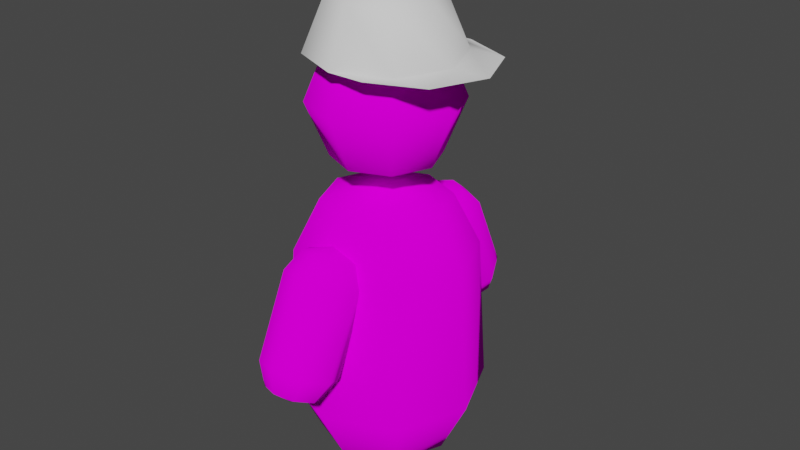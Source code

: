 # Source: testHuman_1.blend  (saved by Blender 2.82.7; exported with 4.5.12 LTS)
import bpy
from mathutils import Matrix  # noqa: F401  (used for matrix-valued properties, if any)

bpy.ops.wm.read_factory_settings(use_empty=True)
scene = bpy.context.scene
scene.name = 'Scene'

# ---- collections
col_collection = bpy.data.collections.new('Collection'); scene.collection.children.link(col_collection)

# ---- images (referenced by path relative to the original .blend; pixels are not part of the script)
import os
ASSET_DIR = os.environ.get("B2B_ASSET_DIR", "")  # directory of the original .blend (textures are referenced by path, not embedded)
HERE = os.path.dirname(os.path.abspath(__file__))  # packed textures are extracted next to this script under _unpacked/

def load_image(name, relpath, width, height, colorspace="sRGB"):
    """Load a texture the original file referenced (path relative to the .blend, or extracted next to this script)."""
    p = next((c for c in (os.path.join(HERE, relpath), os.path.join(ASSET_DIR, relpath)) if relpath and os.path.exists(c)), "")
    if p:
        img = bpy.data.images.load(p, check_existing=True)
        img.name = name
    else:  # same state as the original file: an image datablock whose file is absent (Cycles renders it pink)
        img = bpy.data.images.new(name, width, height)
        img.source = "FILE"
        img.filepath = "//" + (relpath or name)
    img.colorspace_settings.name = colorspace
    return img
img_humantexture_4_jpg = load_image('HumanTexture_4.jpg', 'HumanTexture_4.jpg', 1024, 1024, 'sRGB')

# ---- materials (node trees are filled in below, after node groups)
mat_material_002 = bpy.data.materials.new('Material.002')

# ---- material node trees
mat_material_002.use_nodes = True; mat_material_002.node_tree.nodes.clear()
_N = mat_material_002.node_tree.nodes; _L = mat_material_002.node_tree.links
n0 = _N.new('ShaderNodeOutputMaterial'); n0.name = 'Material Output'; n0.location = (300, 300)
n1 = _N.new('ShaderNodeBsdfDiffuse'); n1.name = 'Diffuse BSDF'; n1.location = (10, 300)
n1.inputs[1].default_value = 0.5
n2 = _N.new('ShaderNodeTexImage'); n2.name = 'Image Texture'; n2.location = (-280, 280)
n2.image = img_humantexture_4_jpg
_L.new(n1.outputs[0], n0.inputs[0])
_L.new(n2.outputs[0], n1.inputs[0])
n0.is_active_output = True

# ---- world
world_world = bpy.data.worlds.new('World'); scene.world = world_world
world_world.use_nodes = True; world_world.node_tree.nodes.clear()
_N = world_world.node_tree.nodes; _L = world_world.node_tree.links
n0 = _N.new('ShaderNodeOutputWorld'); n0.name = 'World Output'; n0.location = (300, 300)
n1 = _N.new('ShaderNodeBackground'); n1.name = 'Background'; n1.location = (10, 300)
n1.inputs[0].default_value = (0.05088, 0.05088, 0.05088, 1.0)
_L.new(n1.outputs[0], n0.inputs[0])
n0.is_active_output = True
world_world.color = (0.05088, 0.05088, 0.05088)
world_world.use_sun_shadow = False
world_world.sun_shadow_jitter_overblur = 0.0

# ---- meshes
me_sphere_001 = bpy.data.meshes.new('Sphere.001')
me_sphere_001.from_pydata([(-1.28e-08, 0.8485, 3.707), (-1.28e-08, 1.2, 3.0), (0.6, 0.6, 3.707), (-8.698e-08, -1.717e-07, 4.0), (-0.6, 0.6, 3.707), (-0.8485, 0.8485, 3.0), (-0.8485, -9.489e-08, 3.707), (-1.2, -5.913e-08, 3.0), (-0.6, -0.6, 3.707), (-0.8485, -0.8485, 3.0), (2.562e-08, -0.8485, 3.707), (-1.014e-08, -1.2, 3.0), (0.6, -0.6, 3.707), (0.8485, -0.8485, 3.0), (0.8485, -9.489e-08, 3.707), (1.2, -5.913e-08, 3.0), (0.8485, 0.8485, 3.0), (1.32, -5.886e-08, 1.039), (0.9334, -9.819e-08, 0.2613), (0.9334, 0.9334, 1.039), (0.9334, -0.9334, 1.039), (0.66, -0.66, 0.2613), (-1.774e-08, -1.32, 1.039), (2.16e-08, -0.9334, 0.2613), (-0.9334, -0.9334, 1.039), (-0.66, -0.66, 0.2613), (-1.32, -5.886e-08, 1.039), (-0.9334, -9.819e-08, 0.2613), (-0.9334, 0.9334, 1.039), (-0.66, 0.66, 0.2613), (-2.066e-08, 1.32, 1.039), (-2.066e-08, 0.9334, 0.2613), (0.66, 0.66, 0.2613), (-2.066e-08, -1.011e-07, -0.06084), (0.0, 0.7071, 5.707), (0.0, 1.0, 5.0), (0.0, 0.7071, 4.293), (0.5, 0.5, 5.707), (0.7071, 0.7071, 5.0), (0.5, 0.5, 4.293), (0.7071, -8.521e-08, 5.707), (1.0, -5.541e-08, 5.0), (0.7071, -8.521e-08, 4.293), (0.5, -0.5, 5.707), (0.7071, -0.7071, 5.0), (0.5, -0.5, 4.293), (0.0, -8.742e-08, 4.0), (3.201e-08, -0.7071, 5.707), (2.213e-09, -1.0, 5.0), (3.201e-08, -0.7071, 4.293), (-6.182e-08, -1.492e-07, 6.0), (-0.5, -0.5, 5.707), (-0.7071, -0.7071, 5.0), (-0.5, -0.5, 4.293), (-0.7071, -8.521e-08, 5.707), (-1.0, -5.541e-08, 5.0), (-0.7071, -8.521e-08, 4.293), (-0.5, 0.5, 5.707), (-0.7071, 0.7071, 5.0), (-0.5, 0.5, 4.293)], [], [(5, 4, 0, 1), (1, 0, 2, 16), (0, 3, 2), (4, 3, 0), (7, 6, 4, 5), (6, 3, 4), (9, 8, 6, 7), (8, 3, 6), (10, 3, 8), (11, 10, 8, 9), (13, 12, 10, 11), (12, 3, 10), (15, 14, 12, 13), (14, 3, 12), (16, 2, 14, 15), (2, 3, 14), (16, 15, 17, 19), (15, 13, 20, 17), (18, 17, 20, 21), (32, 19, 17, 18), (13, 11, 22, 20), (21, 20, 22, 23), (11, 9, 24, 22), (23, 22, 24, 25), (9, 7, 26, 24), (25, 24, 26, 27), (7, 5, 28, 26), (27, 26, 28, 29), (5, 1, 30, 28), (29, 28, 30, 31), (1, 16, 19, 30), (31, 30, 19, 32), (33, 31, 32), (33, 29, 31), (33, 21, 23), (33, 18, 21), (33, 32, 18), (33, 23, 25), (33, 25, 27), (33, 27, 29), (36, 35, 38, 39), (34, 50, 37), (46, 36, 39), (35, 34, 37, 38), (39, 38, 41, 42), (37, 50, 40), (46, 39, 42), (38, 37, 40, 41), (42, 41, 44, 45), (40, 50, 43), (46, 42, 45), (41, 40, 43, 44), (45, 44, 48, 49), (43, 50, 47), (46, 45, 49), (44, 43, 47, 48), (49, 48, 52, 53), (47, 50, 51), (46, 49, 53), (48, 47, 51, 52), (52, 51, 54, 55), (53, 52, 55, 56), (51, 50, 54), (46, 53, 56), (46, 56, 59), (55, 54, 57, 58), (56, 55, 58, 59), (54, 50, 57), (46, 59, 36), (58, 57, 34, 35), (59, 58, 35, 36), (57, 50, 34)])
me_sphere_001.polygons.foreach_set('use_smooth', [True] * 72)
_uv = me_sphere_001.uv_layers.new(name='UVMap')
_uv.uv.foreach_set('vector', [0.3721, 0.2631, 0.3721, 0.3492, 0.3291, 0.3492, 0.3291, 0.2631, 0.3291, 0.2631, 0.3291, 0.3492, 0.286, 0.3492, 0.286, 0.2631, 0.3291, 0.3492, 0.3076, 0.4353, 0.286, 0.3492, 0.3721, 0.3492, 0.3506, 0.4353, 0.3291, 0.3492, 0.4152, 0.2631, 0.4152, 0.3492, 0.3721, 0.3492, 0.3721, 0.2631, 0.4152, 0.3492, 0.3937, 0.4353, 0.3721, 0.3492, 0.1138, 0.2631, 0.1138, 0.3492, 0.07077, 0.3492, 0.07077, 0.2631, 0.1138, 0.3492, 0.09229, 0.4353, 0.07077, 0.3492, 0.1569, 0.3492, 0.1353, 0.4353, 0.1138, 0.3492, 0.1569, 0.2631, 0.1569, 0.3492, 0.1138, 0.3492, 0.1138, 0.2631, 0.1999, 0.2631, 0.1999, 0.3492, 0.1569, 0.3492, 0.1569, 0.2631, 0.1999, 0.3492, 0.1784, 0.4353, 0.1569, 0.3492, 0.243, 0.2631, 0.243, 0.3492, 0.1999, 0.3492, 0.1999, 0.2631, 0.243, 0.3492, 0.2215, 0.4353, 0.1999, 0.3492, 0.286, 0.2631, 0.286, 0.3492, 0.243, 0.3492, 0.243, 0.2631, 0.286, 0.3492, 0.2645, 0.4353, 0.243, 0.3492, 0.286, 0.2631, 0.243, 0.2631, 0.243, 0.2631, 0.286, 0.2631, 0.243, 0.2631, 0.1999, 0.2631, 0.1999, 0.2631, 0.243, 0.2631, 0.7364, 0.2343, 0.7364, 0.349, 0.6791, 0.349, 0.6791, 0.2343, 0.7938, 0.2343, 0.7938, 0.349, 0.7364, 0.349, 0.7364, 0.2343, 0.1999, 0.2631, 0.1569, 0.2631, 0.1569, 0.2631, 0.1999, 0.2631, 0.6791, 0.2343, 0.6791, 0.349, 0.6218, 0.349, 0.6218, 0.2343, 0.1569, 0.2631, 0.1138, 0.2631, 0.1138, 0.2631, 0.1569, 0.2631, 0.6218, 0.2343, 0.6218, 0.349, 0.5644, 0.349, 0.5644, 0.2343, 0.1138, 0.2631, 0.07077, 0.2631, 0.07077, 0.2631, 0.1138, 0.2631, 0.5644, 0.2343, 0.5644, 0.349, 0.5071, 0.349, 0.5071, 0.2343, 0.4152, 0.2631, 0.3721, 0.2631, 0.3721, 0.2631, 0.4152, 0.2631, 0.9658, 0.2343, 0.9658, 0.349, 0.9085, 0.349, 0.9085, 0.2343, 0.3721, 0.2631, 0.3291, 0.2631, 0.3291, 0.2631, 0.3721, 0.2631, 0.9085, 0.2343, 0.9085, 0.349, 0.8511, 0.349, 0.8511, 0.2343, 0.3291, 0.2631, 0.286, 0.2631, 0.286, 0.2631, 0.3291, 0.2631, 0.8511, 0.2343, 0.8511, 0.349, 0.7938, 0.349, 0.7938, 0.2343, 0.8224, 0.1196, 0.8511, 0.2343, 0.7938, 0.2343, 0.8798, 0.1196, 0.9085, 0.2343, 0.8511, 0.2343, 0.6504, 0.1196, 0.6791, 0.2343, 0.6218, 0.2343, 0.7078, 0.1196, 0.7364, 0.2343, 0.6791, 0.2343, 0.7651, 0.1196, 0.7938, 0.2343, 0.7364, 0.2343, 0.5931, 0.1196, 0.6218, 0.2343, 0.5644, 0.2343, 0.5358, 0.1196, 0.5644, 0.2343, 0.5071, 0.2343, 0.9371, 0.1196, 0.9658, 0.2343, 0.9085, 0.2343, 0.3014, 0.6382, 0.3014, 0.7243, 0.2583, 0.7243, 0.2583, 0.6382, 0.3014, 0.8104, 0.2798, 0.8965, 0.2583, 0.8104, 0.2798, 0.5521, 0.3014, 0.6382, 0.2583, 0.6382, 0.3014, 0.7243, 0.3014, 0.8104, 0.2583, 0.8104, 0.2583, 0.7243, 0.2583, 0.6382, 0.2583, 0.7243, 0.2153, 0.7243, 0.2153, 0.6382, 0.2583, 0.8104, 0.2368, 0.8965, 0.2153, 0.8104, 0.2368, 0.5521, 0.2583, 0.6382, 0.2153, 0.6382, 0.2583, 0.7243, 0.2583, 0.8104, 0.2153, 0.8104, 0.2153, 0.7243, 0.2153, 0.6382, 0.2153, 0.7243, 0.1722, 0.7243, 0.1722, 0.6382, 0.2153, 0.8104, 0.1937, 0.8965, 0.1722, 0.8104, 0.1937, 0.5521, 0.2153, 0.6382, 0.1722, 0.6382, 0.2153, 0.7243, 0.2153, 0.8104, 0.1722, 0.8104, 0.1722, 0.7243, 0.1722, 0.6382, 0.1722, 0.7243, 0.1292, 0.7243, 0.1292, 0.6382, 0.1722, 0.8104, 0.1507, 0.8965, 0.1292, 0.8104, 0.1507, 0.5521, 0.1722, 0.6382, 0.1292, 0.6382, 0.1722, 0.7243, 0.1722, 0.8104, 0.1292, 0.8104, 0.1292, 0.7243, 0.1292, 0.6382, 0.1292, 0.7243, 0.0861, 0.7243, 0.0861, 0.6382, 0.1292, 0.8104, 0.1076, 0.8965, 0.0861, 0.8104, 0.1076, 0.5521, 0.1292, 0.6382, 0.0861, 0.6382, 0.1292, 0.7243, 0.1292, 0.8104, 0.0861, 0.8104, 0.0861, 0.7243, 0.0861, 0.7243, 0.0861, 0.8104, 0.04305, 0.8104, 0.04305, 0.7243, 0.0861, 0.6382, 0.0861, 0.7243, 0.04305, 0.7243, 0.04305, 0.6382, 0.0861, 0.8104, 0.06458, 0.8965, 0.04305, 0.8104, 0.06458, 0.5521, 0.0861, 0.6382, 0.04305, 0.6382, 0.3659, 0.5521, 0.3875, 0.6382, 0.3444, 0.6382, 0.3875, 0.7243, 0.3875, 0.8104, 0.3444, 0.8104, 0.3444, 0.7243, 0.3875, 0.6382, 0.3875, 0.7243, 0.3444, 0.7243, 0.3444, 0.6382, 0.3875, 0.8104, 0.3659, 0.8965, 0.3444, 0.8104, 0.3229, 0.5521, 0.3444, 0.6382, 0.3014, 0.6382, 0.3444, 0.7243, 0.3444, 0.8104, 0.3014, 0.8104, 0.3014, 0.7243, 0.3444, 0.6382, 0.3444, 0.7243, 0.3014, 0.7243, 0.3014, 0.6382, 0.3444, 0.8104, 0.3229, 0.8965, 0.3014, 0.8104])
me_sphere_001.materials.append(mat_material_002)
me_sphere_001.use_remesh_fix_poles = True
me_sphere_001.use_remesh_preserve_attributes = False
me_sphere_001.use_mirror_vertex_groups = False
me_sphere_001.update()
me_sphere_002 = bpy.data.meshes.new('Sphere.002')
me_sphere_002.from_pydata([(0.0, 0.3564, -0.123), (0.0, 0.504, -0.42), (0.252, 0.252, -0.123), (0.0, 3.775e-08, -4.768e-07), (-0.252, 0.252, -0.123), (-0.3564, 0.3564, -0.42), (-0.3564, 3.775e-08, -0.123), (-0.504, 3.775e-08, -0.42), (-0.252, -0.252, -0.123), (-0.3564, -0.3564, -0.42), (0.0, -0.3564, -0.123), (0.0, -0.504, -0.42), (0.252, -0.252, -0.123), (0.3564, -0.3564, -0.42), (0.3564, 3.775e-08, -0.123), (0.504, 3.775e-08, -0.42), (0.3564, 0.3564, -0.42), (0.504, 3.775e-08, -1.58), (0.3564, 3.775e-08, -1.877), (0.3564, 0.3564, -1.58), (0.3564, -0.3564, -1.58), (0.252, -0.252, -1.877), (0.0, -0.504, -1.58), (0.0, -0.3564, -1.877), (-0.3564, -0.3564, -1.58), (-0.252, -0.252, -1.877), (-0.504, 3.775e-08, -1.58), (-0.3564, 3.775e-08, -1.877), (-0.3564, 0.3564, -1.58), (-0.252, 0.252, -1.877), (0.0, 0.504, -1.58), (0.0, 0.3564, -1.877), (0.252, 0.252, -1.877), (0.0, 3.775e-08, -2.0)], [], [(5, 4, 0, 1), (1, 0, 2, 16), (0, 3, 2), (4, 3, 0), (7, 6, 4, 5), (6, 3, 4), (9, 8, 6, 7), (8, 3, 6), (10, 3, 8), (11, 10, 8, 9), (13, 12, 10, 11), (12, 3, 10), (15, 14, 12, 13), (14, 3, 12), (16, 2, 14, 15), (2, 3, 14), (16, 15, 17, 19), (15, 13, 20, 17), (18, 17, 20, 21), (32, 19, 17, 18), (13, 11, 22, 20), (21, 20, 22, 23), (11, 9, 24, 22), (23, 22, 24, 25), (9, 7, 26, 24), (25, 24, 26, 27), (7, 5, 28, 26), (27, 26, 28, 29), (5, 1, 30, 28), (29, 28, 30, 31), (1, 16, 19, 30), (31, 30, 19, 32), (33, 31, 32), (33, 29, 31), (33, 21, 23), (33, 18, 21), (33, 32, 18), (33, 23, 25), (33, 25, 27), (33, 27, 29)])
me_sphere_002.polygons.foreach_set('use_smooth', [True] * 40)
_uv = me_sphere_002.uv_layers.new(name='UVMap')
_uv.uv.foreach_set('vector', [0.8866, 0.7504, 0.8866, 0.8478, 0.8379, 0.8478, 0.8379, 0.7504, 0.8379, 0.7504, 0.8379, 0.8478, 0.7892, 0.8478, 0.7892, 0.7504, 0.8379, 0.8478, 0.8135, 0.9452, 0.7892, 0.8478, 0.8866, 0.8478, 0.8622, 0.9452, 0.8379, 0.8478, 0.9353, 0.7504, 0.9353, 0.8478, 0.8866, 0.8478, 0.8866, 0.7504, 0.9353, 0.8478, 0.9109, 0.9452, 0.8866, 0.8478, 0.5943, 0.7504, 0.5943, 0.8478, 0.5456, 0.8478, 0.5456, 0.7504, 0.5943, 0.8478, 0.57, 0.9452, 0.5456, 0.8478, 0.643, 0.8478, 0.6187, 0.9452, 0.5943, 0.8478, 0.643, 0.7504, 0.643, 0.8478, 0.5943, 0.8478, 0.5943, 0.7504, 0.6918, 0.7504, 0.6918, 0.8478, 0.643, 0.8478, 0.643, 0.7504, 0.6918, 0.8478, 0.6674, 0.9452, 0.643, 0.8478, 0.7405, 0.7504, 0.7405, 0.8478, 0.6918, 0.8478, 0.6918, 0.7504, 0.7405, 0.8478, 0.7161, 0.9452, 0.6918, 0.8478, 0.7892, 0.7504, 0.7892, 0.8478, 0.7405, 0.8478, 0.7405, 0.7504, 0.7892, 0.8478, 0.7648, 0.9452, 0.7405, 0.8478, 0.7892, 0.7504, 0.7405, 0.7504, 0.7405, 0.7504, 0.7892, 0.7504, 0.7405, 0.7504, 0.6918, 0.7504, 0.6918, 0.7504, 0.7405, 0.7504, 0.7405, 0.653, 0.7405, 0.7504, 0.6918, 0.7504, 0.6918, 0.653, 0.7892, 0.653, 0.7892, 0.7504, 0.7405, 0.7504, 0.7405, 0.653, 0.6918, 0.7504, 0.643, 0.7504, 0.643, 0.7504, 0.6918, 0.7504, 0.6918, 0.653, 0.6918, 0.7504, 0.643, 0.7504, 0.643, 0.653, 0.643, 0.7504, 0.5943, 0.7504, 0.5943, 0.7504, 0.643, 0.7504, 0.643, 0.653, 0.643, 0.7504, 0.5943, 0.7504, 0.5943, 0.653, 0.5943, 0.7504, 0.5456, 0.7504, 0.5456, 0.7504, 0.5943, 0.7504, 0.5943, 0.653, 0.5943, 0.7504, 0.5456, 0.7504, 0.5456, 0.653, 0.9353, 0.7504, 0.8866, 0.7504, 0.8866, 0.7504, 0.9353, 0.7504, 0.9353, 0.653, 0.9353, 0.7504, 0.8866, 0.7504, 0.8866, 0.653, 0.8866, 0.7504, 0.8379, 0.7504, 0.8379, 0.7504, 0.8866, 0.7504, 0.8866, 0.653, 0.8866, 0.7504, 0.8379, 0.7504, 0.8379, 0.653, 0.8379, 0.7504, 0.7892, 0.7504, 0.7892, 0.7504, 0.8379, 0.7504, 0.8379, 0.653, 0.8379, 0.7504, 0.7892, 0.7504, 0.7892, 0.653, 0.8135, 0.5556, 0.8379, 0.653, 0.7892, 0.653, 0.8622, 0.5556, 0.8866, 0.653, 0.8379, 0.653, 0.6674, 0.5556, 0.6918, 0.653, 0.643, 0.653, 0.7161, 0.5556, 0.7405, 0.653, 0.6918, 0.653, 0.7648, 0.5556, 0.7892, 0.653, 0.7405, 0.653, 0.6187, 0.5556, 0.643, 0.653, 0.5943, 0.653, 0.57, 0.5556, 0.5943, 0.653, 0.5456, 0.653, 0.9109, 0.5556, 0.9353, 0.653, 0.8866, 0.653])
me_sphere_002.materials.append(mat_material_002)
me_sphere_002.use_remesh_fix_poles = True
me_sphere_002.use_remesh_preserve_attributes = False
me_sphere_002.use_mirror_vertex_groups = False
me_sphere_002.update()
me_sphere = bpy.data.meshes.new('Sphere')
me_sphere.from_pydata([(0.0, 0.7071, 0.7071), (0.0, 1.0, -4.371e-08), (0.5, 0.5, 0.7071), (0.7071, 0.7071, -4.371e-08), (0.7071, -8.521e-08, 0.7071), (1.0, -5.541e-08, -4.371e-08), (0.5, -0.5, 0.7071), (0.7071, -0.7071, -4.371e-08), (0.5, -1.0, -4.371e-08), (3.201e-08, -0.7071, 0.7071), (2.213e-09, -1.0, -4.371e-08), (1.207, -0.7071, -4.371e-08), (-6.182e-08, -1.492e-07, 1.0), (-0.5, -0.5, 0.7071), (-0.7071, -0.7071, -4.371e-08), (1.5, -5.541e-08, -4.371e-08), (-0.7071, -8.521e-08, 0.7071), (-1.0, -5.541e-08, -4.371e-08), (1.207, 0.7071, -4.371e-08), (-0.5, 0.5, 0.7071), (-0.7071, 0.7071, -4.371e-08), (0.5, 1.0, -4.371e-08)], [], [(1, 0, 2, 3), (0, 12, 2), (3, 2, 4, 5), (2, 12, 4), (5, 4, 6, 7), (4, 12, 6), (7, 6, 9, 10), (6, 12, 9), (10, 9, 13, 14), (9, 12, 13), (13, 12, 16), (14, 13, 16, 17), (5, 7, 11, 15), (16, 12, 19), (1, 3, 18, 21), (17, 16, 19, 20), (7, 10, 8, 11), (19, 12, 0), (3, 5, 15, 18), (20, 19, 0, 1)])
me_sphere.polygons.foreach_set('use_smooth', [True] * 20)
_uv = me_sphere.uv_layers.new(name='UVMap')
_uv.uv.foreach_set('vector', [0.75, 0.5, 0.75, 0.75, 0.625, 0.75, 0.625, 0.5, 0.75, 0.75, 0.6875, 1.0, 0.625, 0.75, 0.625, 0.5, 0.625, 0.75, 0.5, 0.75, 0.5, 0.5, 0.625, 0.75, 0.5625, 1.0, 0.5, 0.75, 0.5, 0.5, 0.5, 0.75, 0.375, 0.75, 0.375, 0.5, 0.5, 0.75, 0.4375, 1.0, 0.375, 0.75, 0.375, 0.5, 0.375, 0.75, 0.25, 0.75, 0.25, 0.5, 0.375, 0.75, 0.3125, 1.0, 0.25, 0.75, 0.25, 0.5, 0.25, 0.75, 0.125, 0.75, 0.125, 0.5, 0.25, 0.75, 0.1875, 1.0, 0.125, 0.75, 0.125, 0.75, 0.0625, 1.0, 0.0, 0.75, 0.125, 0.5, 0.125, 0.75, 0.0, 0.75, 0.0, 0.5, 0.5, 0.5, 0.375, 0.5, 0.375, 0.5, 0.5, 0.5, 1.0, 0.75, 0.9375, 1.0, 0.875, 0.75, 0.75, 0.5, 0.625, 0.5, 0.625, 0.5, 0.75, 0.5, 1.0, 0.5, 1.0, 0.75, 0.875, 0.75, 0.875, 0.5, 0.375, 0.5, 0.25, 0.5, 0.25, 0.5, 0.375, 0.5, 0.875, 0.75, 0.8125, 1.0, 0.75, 0.75, 0.625, 0.5, 0.5, 0.5, 0.5, 0.5, 0.625, 0.5, 0.875, 0.5, 0.875, 0.75, 0.75, 0.75, 0.75, 0.5])
me_sphere.use_remesh_fix_poles = True
me_sphere.use_remesh_preserve_attributes = False
me_sphere.use_mirror_vertex_groups = False
me_sphere.update()
me_sphere_003 = bpy.data.meshes.new('Sphere.003')
me_sphere_003.from_pydata([(0.09424, -0.3564, -0.07907), (0.3217, -0.504, -0.27), (-0.06775, -0.252, -0.2721), (3.576e-07, -3.775e-08, -2.384e-07), (0.2562, -0.252, 0.114), (0.5508, -0.3564, 0.003033), (0.3233, -7.464e-09, 0.1939), (0.6457, 2.84e-08, 0.1161), (0.2562, 0.252, 0.114), (0.5508, 0.3564, 0.003033), (0.09424, 0.3564, -0.07907), (0.3217, 0.504, -0.27), (-0.06775, 0.252, -0.2721), (0.09266, 0.3564, -0.543), (-0.1348, -4.472e-08, -0.3521), (-0.002226, -2.428e-08, -0.6561), (0.09266, -0.3564, -0.543), (0.8864, 8.566e-08, -1.402), (1.209, 1.215e-07, -1.48), (0.9813, -0.3564, -1.289), (0.9813, 0.3564, -1.289), (1.276, 0.252, -1.4), (1.21, 0.504, -1.016), (1.438, 0.3564, -1.207), (1.439, 0.3564, -0.7426), (1.6, 0.252, -1.013), (1.534, 1.383e-07, -0.6295), (1.667, 1.588e-07, -0.9335), (1.439, -0.3564, -0.7426), (1.6, -0.252, -1.013), (1.21, -0.504, -1.016), (1.438, -0.3564, -1.207), (1.276, -0.252, -1.4), (1.532, 1.518e-07, -1.286)], [], [(1, 0, 2, 16), (5, 4, 0, 1), (0, 3, 2), (4, 3, 0), (7, 6, 4, 5), (6, 3, 4), (9, 8, 6, 7), (8, 3, 6), (10, 3, 8), (11, 10, 8, 9), (13, 12, 10, 11), (12, 3, 10), (15, 14, 12, 13), (14, 3, 12), (16, 2, 14, 15), (2, 3, 14), (16, 15, 17, 19), (15, 13, 20, 17), (32, 19, 17, 18), (18, 17, 20, 21), (13, 11, 22, 20), (21, 20, 22, 23), (11, 9, 24, 22), (23, 22, 24, 25), (9, 7, 26, 24), (25, 24, 26, 27), (7, 5, 28, 26), (27, 26, 28, 29), (5, 1, 30, 28), (29, 28, 30, 31), (1, 16, 19, 30), (31, 30, 19, 32), (33, 31, 32), (33, 29, 31), (33, 18, 21), (33, 21, 23), (33, 32, 18), (33, 23, 25), (33, 25, 27), (33, 27, 29)])
me_sphere_003.polygons.foreach_set('use_smooth', [True] * 40)
_uv = me_sphere_003.uv_layers.new(name='UVMap')
_uv.uv.foreach_set('vector', [0.8379, 0.7504, 0.8379, 0.8478, 0.7892, 0.8478, 0.7892, 0.7504, 0.8866, 0.7504, 0.8866, 0.8478, 0.8379, 0.8478, 0.8379, 0.7504, 0.8379, 0.8478, 0.8135, 0.9452, 0.7892, 0.8478, 0.8866, 0.8478, 0.8622, 0.9452, 0.8379, 0.8478, 0.9353, 0.7504, 0.9353, 0.8478, 0.8866, 0.8478, 0.8866, 0.7504, 0.9353, 0.8478, 0.9109, 0.9452, 0.8866, 0.8478, 0.5943, 0.7504, 0.5943, 0.8478, 0.5456, 0.8478, 0.5456, 0.7504, 0.5943, 0.8478, 0.57, 0.9452, 0.5456, 0.8478, 0.643, 0.8478, 0.6187, 0.9452, 0.5943, 0.8478, 0.643, 0.7504, 0.643, 0.8478, 0.5943, 0.8478, 0.5943, 0.7504, 0.6918, 0.7504, 0.6918, 0.8478, 0.643, 0.8478, 0.643, 0.7504, 0.6918, 0.8478, 0.6674, 0.9452, 0.643, 0.8478, 0.7405, 0.7504, 0.7405, 0.8478, 0.6918, 0.8478, 0.6918, 0.7504, 0.7405, 0.8478, 0.7161, 0.9452, 0.6918, 0.8478, 0.7892, 0.7504, 0.7892, 0.8478, 0.7405, 0.8478, 0.7405, 0.7504, 0.7892, 0.8478, 0.7648, 0.9452, 0.7405, 0.8478, 0.7892, 0.7504, 0.7405, 0.7504, 0.7405, 0.7504, 0.7892, 0.7504, 0.7405, 0.7504, 0.6918, 0.7504, 0.6918, 0.7504, 0.7405, 0.7504, 0.7892, 0.653, 0.7892, 0.7504, 0.7405, 0.7504, 0.7405, 0.653, 0.7405, 0.653, 0.7405, 0.7504, 0.6918, 0.7504, 0.6918, 0.653, 0.6918, 0.7504, 0.643, 0.7504, 0.643, 0.7504, 0.6918, 0.7504, 0.6918, 0.653, 0.6918, 0.7504, 0.643, 0.7504, 0.643, 0.653, 0.643, 0.7504, 0.5943, 0.7504, 0.5943, 0.7504, 0.643, 0.7504, 0.643, 0.653, 0.643, 0.7504, 0.5943, 0.7504, 0.5943, 0.653, 0.5943, 0.7504, 0.5456, 0.7504, 0.5456, 0.7504, 0.5943, 0.7504, 0.5943, 0.653, 0.5943, 0.7504, 0.5456, 0.7504, 0.5456, 0.653, 0.9353, 0.7504, 0.8866, 0.7504, 0.8866, 0.7504, 0.9353, 0.7504, 0.9353, 0.653, 0.9353, 0.7504, 0.8866, 0.7504, 0.8866, 0.653, 0.8866, 0.7504, 0.8379, 0.7504, 0.8379, 0.7504, 0.8866, 0.7504, 0.8866, 0.653, 0.8866, 0.7504, 0.8379, 0.7504, 0.8379, 0.653, 0.8379, 0.7504, 0.7892, 0.7504, 0.7892, 0.7504, 0.8379, 0.7504, 0.8379, 0.653, 0.8379, 0.7504, 0.7892, 0.7504, 0.7892, 0.653, 0.8135, 0.5556, 0.8379, 0.653, 0.7892, 0.653, 0.8622, 0.5556, 0.8866, 0.653, 0.8379, 0.653, 0.7161, 0.5556, 0.7405, 0.653, 0.6918, 0.653, 0.6674, 0.5556, 0.6918, 0.653, 0.643, 0.653, 0.7648, 0.5556, 0.7892, 0.653, 0.7405, 0.653, 0.6187, 0.5556, 0.643, 0.653, 0.5943, 0.653, 0.57, 0.5556, 0.5943, 0.653, 0.5456, 0.653, 0.9109, 0.5556, 0.9353, 0.653, 0.8866, 0.653])
me_sphere_003.materials.append(mat_material_002)
me_sphere_003.use_remesh_fix_poles = True
me_sphere_003.use_remesh_preserve_attributes = False
me_sphere_003.use_mirror_vertex_groups = False
me_sphere_003.update()

# ---- objects
ob_body = bpy.data.objects.new('Body', me_sphere_001)
ob_arms = bpy.data.objects.new('arms', me_sphere_002)
ob_hat = bpy.data.objects.new('Hat', me_sphere)
ob_arms_001 = bpy.data.objects.new('arms.001', me_sphere_003)

# ---- transforms, parenting, visibility, modifiers, constraints
ob_body.location = (0.0, 0.0, 0.0)
ob_body.lineart.crease_threshold = 0.0
ob_arms.location = (0.0, -1.0, 3.4)
ob_arms.rotation_euler = (-3.521e-08, 0.4363, 1.571)
ob_arms.lineart.crease_threshold = 0.0
ob_hat.location = (0.0, 0.0, 5.6)
ob_hat.lineart.crease_threshold = 0.0
ob_arms_001.location = (0.0, 1.0, 3.4)
ob_arms_001.rotation_euler = (-3.521e-08, 0.4363, 1.571)
ob_arms_001.lineart.crease_threshold = 0.0

# ---- collection membership
col_collection.objects.link(ob_body)
col_collection.objects.link(ob_arms)
col_collection.objects.link(ob_hat)
col_collection.objects.link(ob_arms_001)

# ---- scene / render settings (as saved in the file)
scene.frame_start = 1; scene.frame_end = 250; scene.frame_set(1)
scene.render.engine = 'CYCLES'
scene.cycles.use_denoising = False
scene.cycles.samples = 128
scene.cycles.sampling_pattern = 'TABULATED_SOBOL'
scene.cycles.use_adaptive_sampling = False
scene.cycles.use_light_tree = False
scene.view_settings.view_transform = 'Filmic'
bpy.context.view_layer.update()

# ---- added for rendering (the .blend has no active camera and no usable light): camera, sun
cam_auto = bpy.data.cameras.new('AutoCamera')
cam_auto.lens = 50.0
cam_auto.sensor_width = 36.0
cam_auto.clip_end = 1000.0
ob_auto_camera = bpy.data.objects.new('AutoCamera', cam_auto)
scene.collection.objects.link(ob_auto_camera)
ob_auto_camera.location = (8.17064, -9.55142, 9.73409)
ob_auto_camera.rotation_euler = (1.09748, -7.21219e-08, 0.694738)
scene.camera = ob_auto_camera
light_auto_sun = bpy.data.lights.new('AutoSun', 'SUN')
light_auto_sun.energy = 3.0
light_auto_sun.angle = 0.0523599
ob_auto_sun = bpy.data.objects.new('AutoSun', light_auto_sun)
scene.collection.objects.link(ob_auto_sun)
ob_auto_sun.rotation_euler = (0.872665, 0.174533, 0.523599)
bpy.context.view_layer.update()
